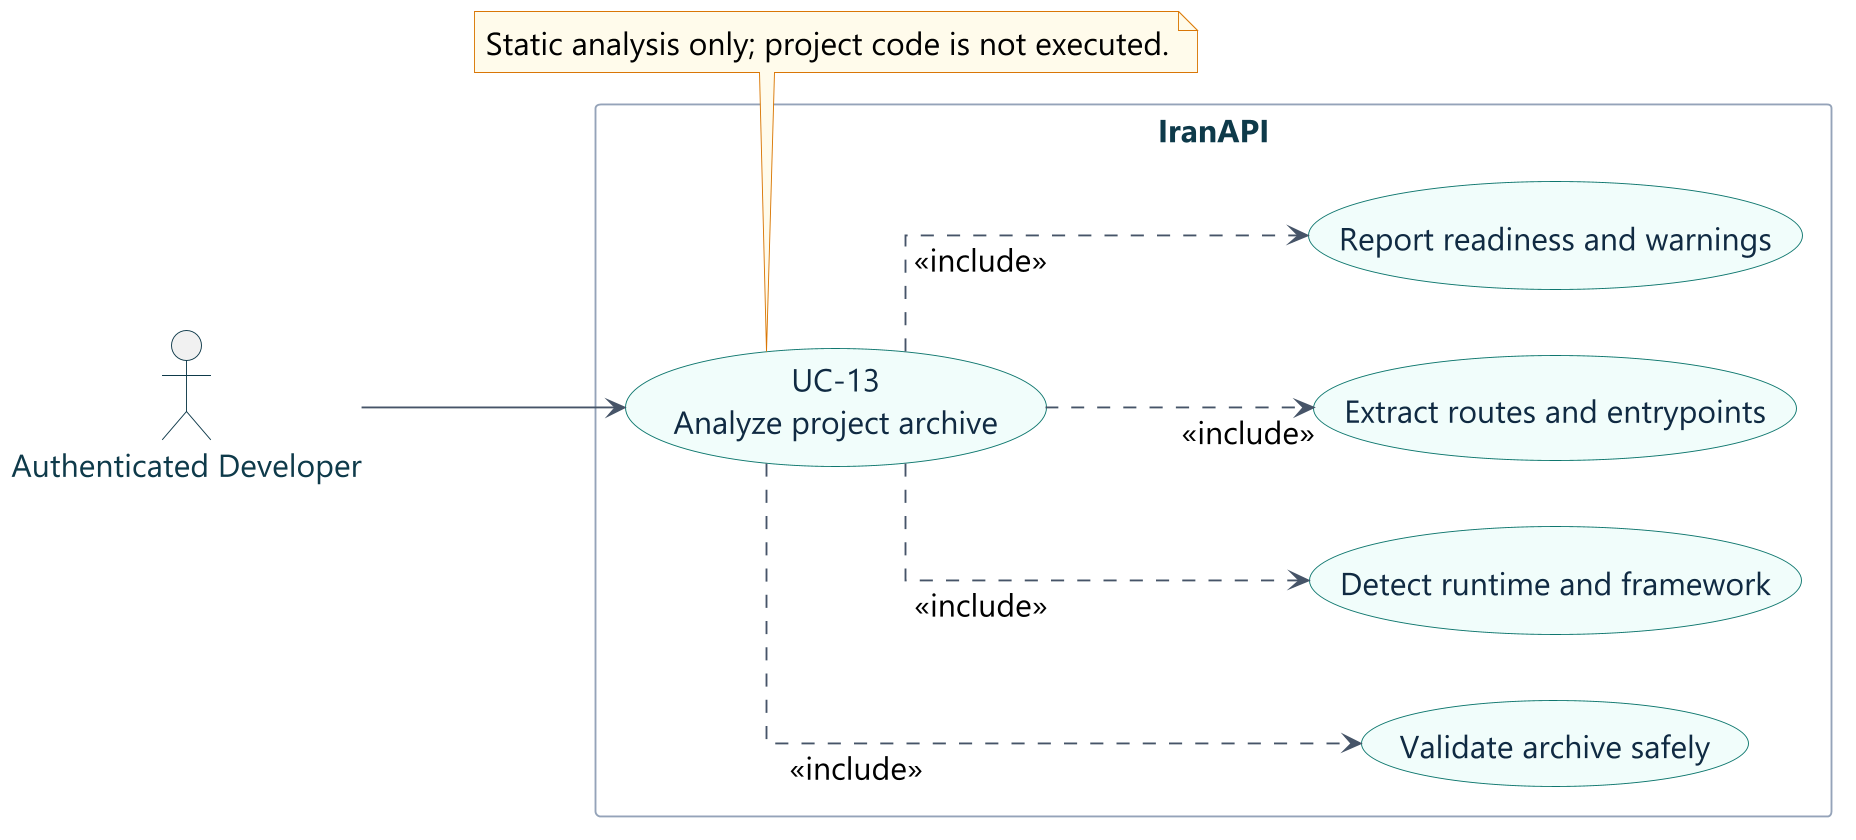

The diagram above was rendered by PlantUML. Its source (embedded in the PNG):
@startuml
!include style.puml
actor "Authenticated Developer" as Developer
rectangle IranAPI {
  usecase "UC-13\nAnalyze project archive" as Main
  usecase "Validate archive safely" as Validate
  usecase "Detect runtime and framework" as Detect
  usecase "Extract routes and entrypoints" as Extract
  usecase "Report readiness and warnings" as Report
}
Developer --> Main
Main ..> Validate : <<include>>
Main ..> Detect : <<include>>
Main ..> Extract : <<include>>
Main ..> Report : <<include>>
note bottom of Main
Static analysis only; project code is not executed.
end note
@enduml